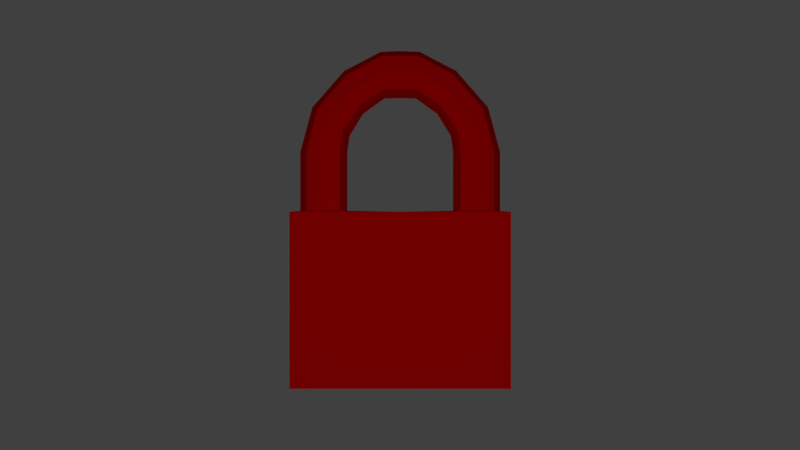 # Source: LockedPadlock.blend  (saved by Blender 2.77.0; exported with 4.5.12 LTS)
import bpy
from mathutils import Matrix  # noqa: F401  (used for matrix-valued properties, if any)

bpy.ops.wm.read_factory_settings(use_empty=True)
scene = bpy.context.scene
scene.name = 'Scene'

# ---- collections
col_collection_1 = bpy.data.collections.new('Collection 1'); scene.collection.children.link(col_collection_1)

# ---- materials (node trees are filled in below, after node groups)
mat_materiallockedpadlock = bpy.data.materials.new('MaterialLockedPadlock')
mat_materiallockedpadlock.alpha_threshold = 0.0
mat_materiallockedpadlock.use_transparent_shadow = False
mat_materiallockedpadlock.diffuse_color = (0.723, 0.0, 0.0, 1.0)
mat_materiallockedpadlock.roughness = 0.5
mat_materiallockedpadlock.specular_intensity = 0.04444
mat_materiallockedpadlock.line_color = (0.0, 0.0, 0.0, 1.0)

# ---- material node trees

# ---- world
world_world = bpy.data.worlds.new('World'); scene.world = world_world
world_world.color = (0.05088, 0.05088, 0.05088)
world_world.use_sun_shadow = False
world_world.sun_shadow_jitter_overblur = 0.0
world_world.cycles.sampling_method = 'MANUAL'

# ---- cameras
cam_camera = bpy.data.cameras.new('Camera')
cam_camera.clip_end = 100.0
cam_camera.lens = 35.0
cam_camera.sensor_width = 32.0
cam_camera.sensor_height = 18.0
cam_camera.ortho_scale = 7.314
cam_camera.dof.focus_distance = 0.0
cam_camera.dof.aperture_fstop = 128.0

# ---- lights
light_lamp = bpy.data.lights.new('Lamp', 'POINT')
light_lamp.transmission_factor = 0.0
light_lamp.cutoff_distance = 30.0
light_lamp.energy = 100.0
light_lamp.shadow_buffer_clip_start = 1.001
light_lamp.shadow_soft_size = 0.1
light_lamp.shadow_maximum_resolution = 0.006
light_lamp.use_absolute_resolution = True

# ---- meshes
me_cube = bpy.data.meshes.new('Cube')
me_cube.from_pydata([(0.3, 1.0, -0.6), (0.3, 0.0, -0.6), (-0.3, 1.788e-07, -0.6), (-0.3, 1.0, -0.6), (0.3, 1.0, 1.0), (0.3, -5.96e-07, 1.0), (-0.3, 3.576e-07, 1.0), (-0.3, 1.0, 1.0), (0.1862, 0.8576, 1.011), (0.1862, 0.5535, 1.011), (-0.1852, 0.8576, 1.011), (-0.1852, 0.5341, 1.011), (0.2524, 0.6981, 1.011), (0.000499, 0.9362, 1.011), (0.0004988, 0.4945, 1.011), (-0.2803, 0.7252, 1.011), (0.1862, 0.8576, 1.384), (0.1862, 0.5535, 1.384), (-0.1852, 0.8576, 1.384), (-0.1852, 0.5341, 1.384), (0.2524, 0.6981, 1.384), (0.000499, 0.9362, 1.384), (0.0004988, 0.4945, 1.384), (-0.2803, 0.7252, 1.384), (0.1862, 0.8576, 1.563), (0.1862, 0.5535, 1.563), (-0.1852, 0.8576, 1.563), (-0.1852, 0.5341, 1.563), (0.2524, 0.6981, 1.563), (0.0004989, 0.9362, 1.563), (0.0004988, 0.4945, 1.563), (-0.2803, 0.7252, 1.563), (0.1862, 0.7617, 1.933), (0.1862, 0.5208, 1.748), (-0.1852, 0.7617, 1.933), (-0.1852, 0.5055, 1.736), (0.2524, 0.6354, 1.836), (0.0004991, 0.8239, 1.981), (0.0004989, 0.4741, 1.712), (-0.2803, 0.6568, 1.853), (0.1862, 0.4936, 2.251), (0.1862, 0.3719, 1.972), (-0.1852, 0.4936, 2.251), (-0.1852, 0.3642, 1.954), (0.2524, 0.4298, 2.104), (0.0004992, 0.5251, 2.323), (0.000499, 0.3483, 1.918), (-0.2803, 0.4406, 2.129), (0.1862, 0.4936, 2.251), (0.1862, 0.3719, 1.972), (-0.1852, 0.4936, 2.251), (-0.1852, 0.3642, 1.954), (0.2524, 0.4298, 2.104), (0.0004992, 0.5251, 2.323), (0.000499, 0.3483, 1.918), (-0.2803, 0.4406, 2.129), (0.1862, 0.1768, 2.424), (0.1862, 0.155, 2.12), (-0.1852, 0.1768, 2.424), (-0.1852, 0.1536, 2.101), (0.2524, 0.1653, 2.265), (0.0004991, 0.1824, 2.502), (0.000499, 0.1508, 2.062), (-0.2803, 0.1673, 2.292), (0.2524, 0.002587, 2.271), (0.1862, 0.002512, 2.127), (0.0004136, 0.003125, 2.509), (-0.1852, 0.002483, 2.431), (0.0005781, 0.003894, 2.068), (-0.1851, -0.003872, 2.107), (-0.2803, 0.003891, 2.298), (0.1861, 0.003911, 2.431)], [], [(0, 1, 2, 3), (6, 5, 9, 14, 11), (0, 4, 5, 1), (2, 6, 7, 3), (4, 0, 3, 7), (5, 4, 8, 12, 9), (7, 6, 11, 15, 10), (4, 7, 10, 13, 8), (11, 14, 22, 19), (18, 23, 31, 26), (15, 11, 19, 23), (9, 12, 20, 17), (8, 13, 21, 16), (10, 15, 23, 18), (13, 10, 18, 21), (14, 9, 17, 22), (12, 8, 16, 20), (31, 27, 35, 39), (21, 18, 26, 29), (22, 17, 25, 30), (20, 16, 24, 28), (19, 22, 30, 27), (17, 20, 28, 25), (23, 19, 27, 31), (16, 21, 29, 24), (36, 32, 40, 44), (24, 29, 37, 32), (26, 31, 39, 34), (29, 26, 34, 37), (30, 25, 33, 38), (28, 24, 32, 36), (27, 30, 38, 35), (25, 28, 36, 33), (46, 41, 49, 54), (35, 38, 46, 43), (33, 36, 44, 41), (39, 35, 43, 47), (32, 37, 45, 40), (34, 39, 47, 42), (37, 34, 42, 45), (38, 33, 41, 46), (48, 53, 61, 56), (44, 40, 48, 52), (43, 46, 54, 51), (41, 44, 52, 49), (47, 43, 51, 55), (40, 45, 53, 48), (42, 47, 55, 50), (45, 42, 50, 53), (57, 60, 64, 65), (50, 55, 63, 58), (53, 50, 58, 61), (54, 49, 57, 62), (52, 48, 56, 60), (51, 54, 62, 59), (49, 52, 60, 57), (55, 51, 59, 63), (63, 59, 69, 70), (56, 61, 66, 71), (58, 63, 70, 67), (61, 58, 67, 66), (62, 57, 65, 68), (60, 56, 71, 64), (59, 62, 68, 69)])
me_cube.materials.append(mat_materiallockedpadlock)
me_cube.use_remesh_preserve_volume = False
me_cube.use_remesh_preserve_attributes = False
me_cube.use_mirror_vertex_groups = False
me_cube.update()

# ---- objects
ob_cube = bpy.data.objects.new('Cube', me_cube)
ob_lamp = bpy.data.objects.new('Lamp', light_lamp)
ob_camera = bpy.data.objects.new('Camera', cam_camera)

# ---- transforms, parenting, visibility, modifiers, constraints
ob_cube.location = (0.0, 0.0, -0.4281)
ob_cube.scale = (0.488, 0.488, 0.488)
ob_cube.lock_rotations_4d = False
ob_cube.empty_display_type = 'ARROWS'
ob_cube.lineart.crease_threshold = 0.0
_m = ob_cube.modifiers.new('Mirror', 'MIRROR')
_m.use_axis = (False, True, False)
_m.merge_threshold = 0.01
ob_lamp.location = (4.0, 0.0, 0.0)
ob_lamp.rotation_euler = (0.6503, 0.05522, 1.866)
ob_lamp.lock_rotations_4d = False
ob_lamp.empty_display_type = 'ARROWS'
ob_lamp.color = (0.0, 0.0, 0.0, 0.0)
ob_lamp.lineart.crease_threshold = 0.0
ob_camera.location = (4.0, 0.0, 0.0)
ob_camera.rotation_euler = (1.571, 0.0, 1.571)
ob_camera.lock_rotations_4d = False
ob_camera.empty_display_type = 'ARROWS'
ob_camera.color = (0.0, 0.0, 0.0, 0.0)
ob_camera.display_type = 'WIRE'
ob_camera.lineart.crease_threshold = 0.0

# ---- collection membership
col_collection_1.objects.link(ob_cube)
col_collection_1.objects.link(ob_lamp)
col_collection_1.objects.link(ob_camera)

# ---- scene / render settings (as saved in the file)
scene.camera = ob_camera
scene.frame_start = 1; scene.frame_end = 250; scene.frame_set(1)
scene.render.engine = 'BLENDER_EEVEE_NEXT'
scene.render.resolution_percentage = 50
scene.render.dither_intensity = 0.0
scene.render.film_transparent = True
scene.cycles.use_denoising = False
scene.cycles.samples = 128
scene.cycles.sampling_pattern = 'TABULATED_SOBOL'
scene.cycles.light_sampling_threshold = 0.0
scene.cycles.use_adaptive_sampling = False
scene.cycles.use_light_tree = False
scene.cycles.blur_glossy = 0.0
scene.cycles.sample_clamp_indirect = 0.0
scene.view_settings.view_transform = 'Standard'
bpy.context.view_layer.update()
